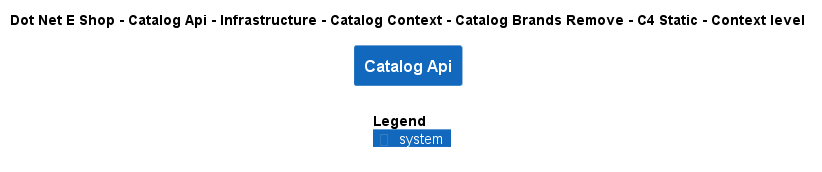

The diagram above was rendered by PlantUML. Its source (embedded in the PNG):
@startuml
!include ..\..\..\..\..\..\..\..\..\.c4s\C4_Context.puml

AddElementTag("c4interflow:lifecycle:new", $bgColor=green, $fontColor=#ffffff, $borderColor=green, $shadowing="False")
AddElementTag("c4interflow:lifecycle:changed", $bgColor=orange, $fontColor=#ffffff, $borderColor=orange, $shadowing="False")
AddElementTag("c4interflow:lifecycle:removed", $bgColor=red, $fontColor=#ffffff, $borderColor=red, $shadowing="False")

AddRelTag("c4interflow:lifecycle:new", $textColor=green, $lineColor=green)
AddRelTag("c4interflow:lifecycle:changed", $textColor=orange, $lineColor=orange)
AddRelTag("c4interflow:lifecycle:removed", $textColor=red, $lineColor=red)

SHOW_PERSON_PORTRAIT()
LAYOUT_TOP_DOWN()

skinparam linetype polyline

title Dot Net E Shop - Catalog Api - Infrastructure - Catalog Context - Catalog Brands Remove - C4 Static - Context level

System(DotNetEShop.SoftwareSystems.CatalogApi, "Catalog Api", "")



SHOW_LEGEND()
@enduml